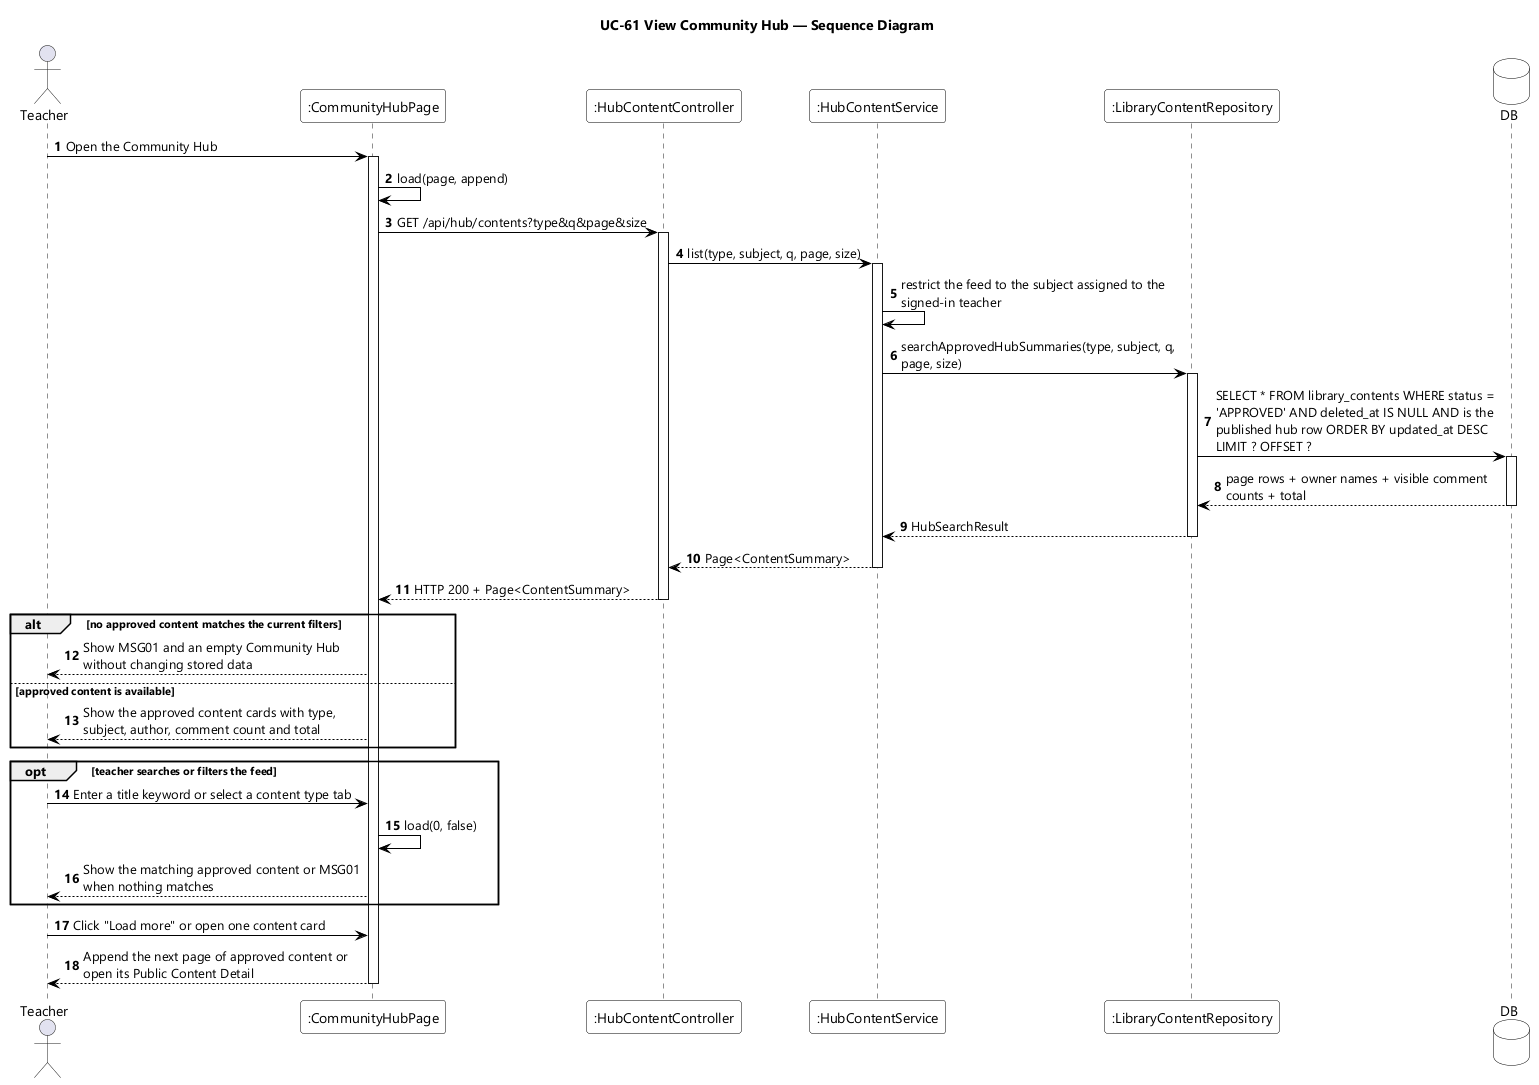

The diagram above was rendered by PlantUML. Its source (embedded in the PNG):
@startuml UC-61 View Community Hub - Sequence Diagram
skinparamlocked dpi 96
skinparam defaultFontName "Segoe UI"
skinparam shadowing false
skinparam ParticipantBackgroundColor #FFFFFF
skinparam ParticipantBorderColor #000000
skinparam DatabaseBackgroundColor #FFFFFF
skinparam DatabaseBorderColor #000000
skinparam ArrowColor #000000
skinparam sequenceMessageAlign left
skinparam maxMessageSize 280
title UC-61 View Community Hub — Sequence Diagram

actor Teacher
participant ":CommunityHubPage" as UI
participant ":HubContentController" as CTL
participant ":HubContentService" as SVC
participant ":LibraryContentRepository" as CONTENTS
database DB

autonumber
Teacher -> UI : Open the Community Hub
activate UI
UI -> UI : load(page, append)
UI -> CTL : GET /api/hub/contents?type&q&page&size
activate CTL
CTL -> SVC : list(type, subject, q, page, size)
activate SVC
SVC -> SVC : restrict the feed to the subject assigned to the signed-in teacher
SVC -> CONTENTS : searchApprovedHubSummaries(type, subject, q, page, size)
activate CONTENTS
CONTENTS -> DB : SELECT * FROM library_contents WHERE status = 'APPROVED' AND deleted_at IS NULL AND is the published hub row ORDER BY updated_at DESC LIMIT ? OFFSET ?
activate DB
DB --> CONTENTS : page rows + owner names + visible comment counts + total
deactivate DB
CONTENTS --> SVC : HubSearchResult
deactivate CONTENTS
SVC --> CTL : Page<ContentSummary>
deactivate SVC
CTL --> UI : HTTP 200 + Page<ContentSummary>
deactivate CTL

alt no approved content matches the current filters
  UI --> Teacher : Show MSG01 and an empty Community Hub without changing stored data
else approved content is available
  UI --> Teacher : Show the approved content cards with type, subject, author, comment count and total
end

opt teacher searches or filters the feed
  Teacher -> UI : Enter a title keyword or select a content type tab
  UI -> UI : load(0, false)
  UI --> Teacher : Show the matching approved content or MSG01 when nothing matches
end

Teacher -> UI : Click "Load more" or open one content card
UI --> Teacher : Append the next page of approved content or open its Public Content Detail
deactivate UI
@enduml